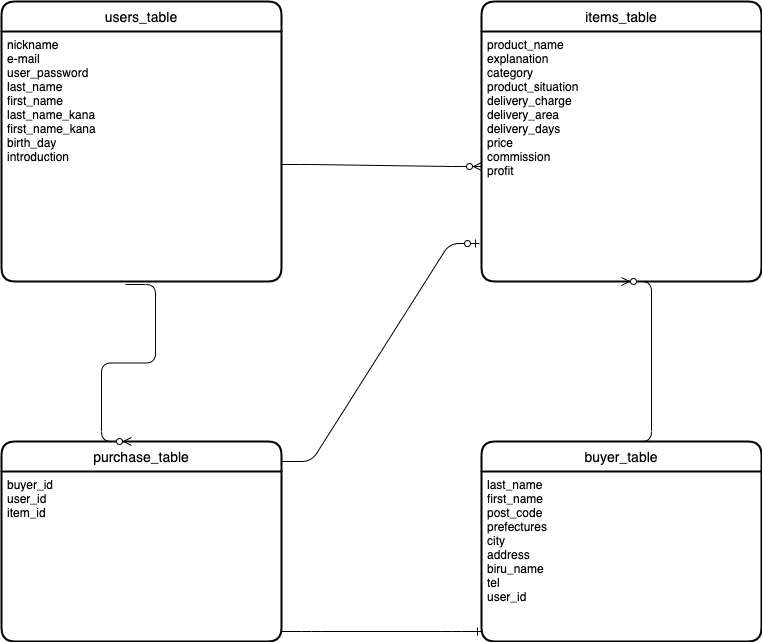

The diagram above was exported from draw.io. Its source (the exported page's mxGraphModel, read from the mxfile embedded in the PNG):
<mxGraphModel dx="294" dy="565" grid="1" gridSize="10" guides="1" tooltips="1" connect="1" arrows="1" fold="1" page="1" pageScale="1" pageWidth="827" pageHeight="1169" math="0" shadow="0">
  <root>
    <mxCell id="0" />
    <mxCell id="1" parent="0" />
    <mxCell id="2" value="users_table" style="swimlane;childLayout=stackLayout;horizontal=1;startSize=30;horizontalStack=0;rounded=1;fontSize=14;fontStyle=0;strokeWidth=2;resizeParent=0;resizeLast=1;shadow=0;dashed=0;align=center;" vertex="1" parent="1">
      <mxGeometry x="40" y="40" width="280" height="280" as="geometry" />
    </mxCell>
    <mxCell id="3" value="nickname&#10;e-mail&#10;user_password&#10;last_name&#10;first_name&#10;last_name_kana&#10;first_name_kana&#10;birth_day&#10;introduction&#10;" style="align=left;strokeColor=none;fillColor=none;spacingLeft=4;fontSize=12;verticalAlign=top;resizable=0;rotatable=0;part=1;" vertex="1" parent="2">
      <mxGeometry y="30" width="280" height="250" as="geometry" />
    </mxCell>
    <mxCell id="4" value="items_table" style="swimlane;childLayout=stackLayout;horizontal=1;startSize=30;horizontalStack=0;rounded=1;fontSize=14;fontStyle=0;strokeWidth=2;resizeParent=0;resizeLast=1;shadow=0;dashed=0;align=center;" vertex="1" parent="1">
      <mxGeometry x="520" y="40" width="280" height="280" as="geometry" />
    </mxCell>
    <mxCell id="5" value="product_name&#10;explanation&#10;category&#10;product_situation&#10;delivery_charge&#10;delivery_area&#10;delivery_days&#10;price&#10;commission&#10;profit" style="align=left;strokeColor=none;fillColor=none;spacingLeft=4;fontSize=12;verticalAlign=top;resizable=0;rotatable=0;part=1;" vertex="1" parent="4">
      <mxGeometry y="30" width="280" height="250" as="geometry" />
    </mxCell>
    <mxCell id="8" value="buyer_table" style="swimlane;childLayout=stackLayout;horizontal=1;startSize=30;horizontalStack=0;rounded=1;fontSize=14;fontStyle=0;strokeWidth=2;resizeParent=0;resizeLast=1;shadow=0;dashed=0;align=center;" vertex="1" parent="1">
      <mxGeometry x="520" y="480" width="280" height="200" as="geometry" />
    </mxCell>
    <mxCell id="35" value="last_name&#10;first_name&#10;post_code&#10;prefectures&#10;city&#10;address&#10;biru_name&#10;tel&#10;user_id" style="align=left;strokeColor=none;fillColor=none;spacingLeft=4;fontSize=12;verticalAlign=top;resizable=0;rotatable=0;part=1;" vertex="1" parent="8">
      <mxGeometry y="30" width="280" height="170" as="geometry" />
    </mxCell>
    <mxCell id="15" value="purchase_table" style="swimlane;childLayout=stackLayout;horizontal=1;startSize=30;horizontalStack=0;rounded=1;fontSize=14;fontStyle=0;strokeWidth=2;resizeParent=0;resizeLast=1;shadow=0;dashed=0;align=center;" vertex="1" parent="1">
      <mxGeometry x="40" y="480" width="280" height="200" as="geometry" />
    </mxCell>
    <mxCell id="16" value="buyer_id&#10;user_id&#10;item_id&#10;" style="align=left;strokeColor=none;fillColor=none;spacingLeft=4;fontSize=12;verticalAlign=top;resizable=0;rotatable=0;part=1;" vertex="1" parent="15">
      <mxGeometry y="30" width="280" height="170" as="geometry" />
    </mxCell>
    <mxCell id="19" value="" style="edgeStyle=entityRelationEdgeStyle;fontSize=12;html=1;endArrow=ERzeroToMany;endFill=1;exitX=0.996;exitY=0.532;exitDx=0;exitDy=0;exitPerimeter=0;" edge="1" parent="1" source="3">
      <mxGeometry width="100" height="100" relative="1" as="geometry">
        <mxPoint x="320" y="195" as="sourcePoint" />
        <mxPoint x="520" y="205" as="targetPoint" />
      </mxGeometry>
    </mxCell>
    <mxCell id="31" value="" style="edgeStyle=entityRelationEdgeStyle;fontSize=12;html=1;endArrow=ERzeroToMany;endFill=1;exitX=0.5;exitY=0;exitDx=0;exitDy=0;entryX=0.5;entryY=1;entryDx=0;entryDy=0;" edge="1" parent="1" source="8" target="5">
      <mxGeometry width="100" height="100" relative="1" as="geometry">
        <mxPoint x="660" y="680" as="sourcePoint" />
        <mxPoint x="510" y="300" as="targetPoint" />
      </mxGeometry>
    </mxCell>
    <mxCell id="38" value="" style="edgeStyle=entityRelationEdgeStyle;fontSize=12;html=1;endArrow=ERzeroToMany;endFill=1;exitX=0.443;exitY=1.012;exitDx=0;exitDy=0;exitPerimeter=0;" edge="1" parent="1" source="3">
      <mxGeometry width="100" height="100" relative="1" as="geometry">
        <mxPoint x="320" y="420" as="sourcePoint" />
        <mxPoint x="170" y="480" as="targetPoint" />
      </mxGeometry>
    </mxCell>
    <mxCell id="39" value="" style="edgeStyle=entityRelationEdgeStyle;fontSize=12;html=1;endArrow=ERzeroToOne;endFill=1;entryX=-0.007;entryY=0.848;entryDx=0;entryDy=0;entryPerimeter=0;" edge="1" parent="1" target="5">
      <mxGeometry width="100" height="100" relative="1" as="geometry">
        <mxPoint x="320" y="500" as="sourcePoint" />
        <mxPoint x="420" y="400" as="targetPoint" />
      </mxGeometry>
    </mxCell>
    <mxCell id="41" value="" style="edgeStyle=entityRelationEdgeStyle;fontSize=12;html=1;endArrow=ERone;endFill=1;" edge="1" parent="1">
      <mxGeometry width="100" height="100" relative="1" as="geometry">
        <mxPoint x="320" y="670" as="sourcePoint" />
        <mxPoint x="520" y="670" as="targetPoint" />
      </mxGeometry>
    </mxCell>
  </root>
</mxGraphModel>